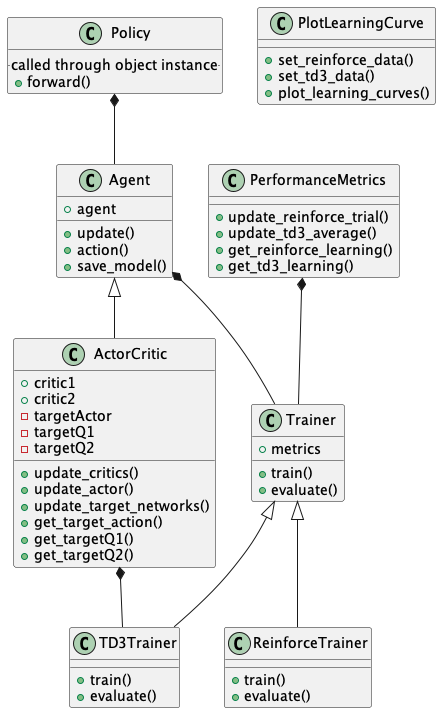

The diagram above was rendered by PlantUML. Its source (embedded in the PNG):
@startuml

class Policy {
    .. called through object instance ..
    + forward()
}

class Agent {
    + agent
    + update()
    + action()
    + save_model()
}

class ActorCritic {
    + critic1
    + critic2
    - targetActor
    - targetQ1
    - targetQ2
    + update_critics()
    + update_actor()
    + update_target_networks()
    + get_target_action()
    + get_targetQ1()
    + get_targetQ2()
}

Policy *-- Agent 

Agent <|-- ActorCritic

class Trainer {
    + metrics
    + train()
    + evaluate()
}

Agent *-- Trainer

class ReinforceTrainer {
    + train()
    + evaluate()
}

class TD3Trainer {
    + train()
    + evaluate()
}

Trainer <|-- TD3Trainer

Trainer <|-- ReinforceTrainer

ActorCritic *-- TD3Trainer


class PerformanceMetrics {
    + update_reinforce_trial()
    + update_td3_average()
    + get_reinforce_learning()
    + get_td3_learning()
}

PerformanceMetrics *-- Trainer

class PlotLearningCurve {
    + set_reinforce_data()
    + set_td3_data()
    + plot_learning_curves()
}

@enduml